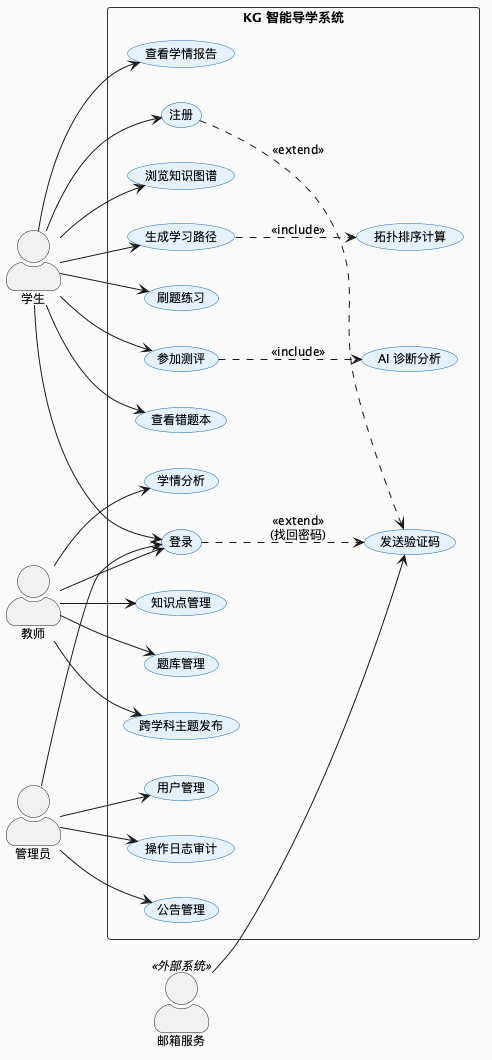

The diagram above was rendered by PlantUML. Its source (embedded in the PNG):
@startuml kg_usecase
' ============================================================
' 用例图 — KG 智能导学系统
' 标准 UML：系统边界 + 参与者(Actor) + 用例(椭圆) + 关系
' ============================================================
skinparam backgroundColor #FEFEFE
skinparam defaultFontSize 12
skinparam actorStyle awesome
skinparam usecase {
    BackgroundColor #E3F2FD
    BorderColor #1565C0
    FontSize 12
}
skinparam rectangle {
    BorderColor #333333
    FontSize 13
    FontStyle bold
    BackgroundColor #FAFAFA
}

left to right direction

' ── 参与者 ──
actor "学生" as Student
actor "教师" as Teacher
actor "管理员" as Admin
actor "邮箱服务" as Email <<外部系统>>

' ── 系统边界 ──
rectangle "KG 智能导学系统" as System {

    ' ── 学生用例 ──
    usecase "登录" as UC_Login
    usecase "注册" as UC_Register
    usecase "浏览知识图谱" as UC_BrowseKG
    usecase "生成学习路径" as UC_GenPath
    usecase "刷题练习" as UC_Practice
    usecase "参加测评" as UC_Exam
    usecase "查看错题本" as UC_WrongBook
    usecase "查看学情报告" as UC_Report

    ' ── 教师用例 ──
    usecase "知识点管理" as UC_NodeMgr
    usecase "题库管理" as UC_QuestionMgr
    usecase "跨学科主题发布" as UC_CrossTheme
    usecase "学情分析" as UC_Analytics

    ' ── 管理员用例 ──
    usecase "用户管理" as UC_UserMgr
    usecase "操作日志审计" as UC_Audit
    usecase "公告管理" as UC_Notice

    ' ── 子用例 ──
    usecase "发送验证码" as UC_SendCode
    usecase "拓扑排序计算" as UC_TopoSort
    usecase "AI 诊断分析" as UC_AIDiag

    ' ── 用例关系 ──
    UC_Register ..> UC_SendCode : <<extend>>
    UC_GenPath ..> UC_TopoSort : <<include>>
    UC_Exam ..> UC_AIDiag : <<include>>
    UC_Login ..> UC_SendCode : <<extend>>\n(找回密码)
}

' ── 参与者 → 用例 关联 ──
Student --> UC_Login
Student --> UC_Register
Student --> UC_BrowseKG
Student --> UC_GenPath
Student --> UC_Practice
Student --> UC_Exam
Student --> UC_WrongBook
Student --> UC_Report

Teacher --> UC_Login
Teacher --> UC_NodeMgr
Teacher --> UC_QuestionMgr
Teacher --> UC_CrossTheme
Teacher --> UC_Analytics

Admin --> UC_Login
Admin --> UC_UserMgr
Admin --> UC_Audit
Admin --> UC_Notice

Email --> UC_SendCode

@enduml